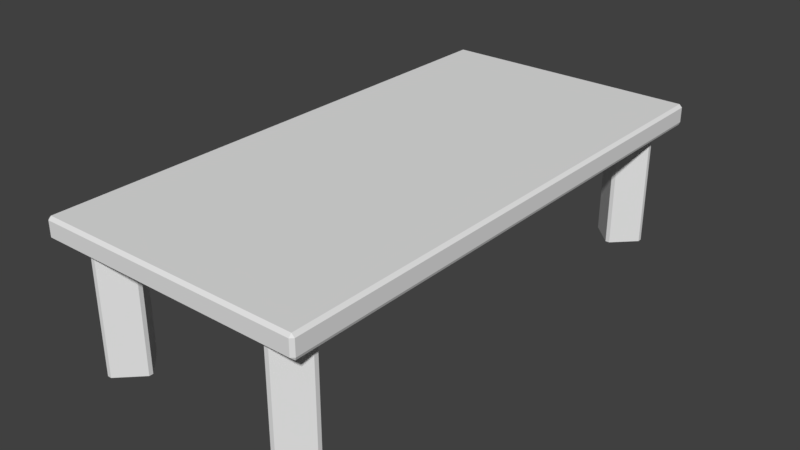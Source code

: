 # Source: Table.blend  (saved by Blender 2.79.0; exported with 4.5.12 LTS)
import bpy
from mathutils import Matrix  # noqa: F401  (used for matrix-valued properties, if any)

bpy.ops.wm.read_factory_settings(use_empty=True)
scene = bpy.context.scene
scene.name = 'Scene'

# ---- collections
col_collection_1 = bpy.data.collections.new('Collection 1'); scene.collection.children.link(col_collection_1)

# ---- materials (node trees are filled in below, after node groups)
mat_material = bpy.data.materials.new('Material')
mat_material.alpha_threshold = 0.0
mat_material.use_transparent_shadow = False
mat_material.roughness = 0.5
mat_material.line_color = (0.0, 0.0, 0.0, 1.0)

# ---- material node trees

# ---- world
world_world = bpy.data.worlds.new('World'); scene.world = world_world
world_world.color = (0.05088, 0.05088, 0.05088)
world_world.use_sun_shadow = False
world_world.sun_shadow_jitter_overblur = 0.0
world_world.cycles.sampling_method = 'MANUAL'

# ---- meshes
me_cube = bpy.data.meshes.new('Cube')
me_cube.from_pydata([(0.9092, -1.807, -0.03682), (0.8895, -1.826, -0.03682), (0.9017, -1.803, -0.05645), (-0.8895, -1.826, -0.03682), (-0.9092, -1.807, -0.03682), (-0.8895, -1.803, -0.05645), (0.8895, -1.826, 0.06504), (0.9092, -1.807, 0.06504), (0.8895, -1.807, 0.08468), (-0.9092, -1.807, 0.06504), (-0.8895, -1.826, 0.06504), (-0.8895, -1.807, 0.08468), (-2.037e-08, -1.803, -0.05645), (-2.037e-08, -1.826, -0.03682), (-0.6305, -1.429, -0.05645), (-0.6583, -1.429, -0.05645), (-0.6363, -1.397, -0.05645), (-0.4847, -1.603, -0.05645), (-0.4847, -1.575, -0.05645), (-0.4533, -1.598, -0.05645), (-0.6608, -1.751, -0.05645), (-0.6331, -1.751, -0.05645), (-0.6661, -1.77, -0.05645), (-0.8067, -1.578, -0.05645), (-0.8067, -1.605, -0.05645), (-0.8217, -1.572, -0.05645), (0.6737, -1.429, -0.05645), (0.6459, -1.429, -0.05645), (0.6632, -1.396, -0.05645), (0.8195, -1.603, -0.05645), (0.8195, -1.575, -0.05645), (0.8394, -1.608, -0.05645), (0.6434, -1.751, -0.05645), (0.6712, -1.751, -0.05645), (0.6377, -1.767, -0.05645), (0.4975, -1.578, -0.05645), (0.4975, -1.605, -0.05645), (0.4779, -1.573, -0.05645), (-0.4847, -1.575, -0.8649), (-0.4847, -1.603, -0.8649), (-0.6583, -1.429, -0.8649), (-0.6305, -1.429, -0.8649), (-0.8067, -1.605, -0.8649), (-0.8067, -1.578, -0.8649), (-0.6331, -1.751, -0.8649), (-0.6608, -1.751, -0.8649), (0.6459, -1.429, -0.8649), (0.6737, -1.429, -0.8649), (0.8195, -1.575, -0.8649), (0.8195, -1.603, -0.8649), (0.4975, -1.605, -0.8649), (0.4975, -1.578, -0.8649), (0.6712, -1.751, -0.8649), (0.6434, -1.751, -0.8649), (-3.26e-07, -1.807, 0.08468), (-2.445e-07, -1.826, 0.06504), (-2.037e-08, 0.0, -0.05645), (0.9092, 1.807, -0.03682), (0.8895, 1.826, -0.03682), (0.9017, 1.803, -0.05645), (-0.8895, 1.826, -0.03682), (-0.9092, 1.807, -0.03682), (-0.8895, 1.803, -0.05645), (0.8895, 1.826, 0.06504), (0.9092, 1.807, 0.06504), (0.8895, 1.807, 0.08468), (-0.9092, 1.807, 0.06504), (-0.8895, 1.826, 0.06504), (-0.8895, 1.807, 0.08468), (0.9092, 0.0, -0.03682), (0.9017, 0.0, -0.05645), (-2.037e-08, 1.803, -0.05645), (-2.037e-08, 1.826, -0.03682), (-0.8895, 0.0, -0.05645), (-0.9092, 0.0, -0.03682), (-0.6305, 1.429, -0.05645), (-0.6583, 1.429, -0.05645), (-0.6363, 1.397, -0.05645), (-0.4847, 1.603, -0.05645), (-0.4847, 1.575, -0.05645), (-0.4533, 1.598, -0.05645), (-0.6608, 1.751, -0.05645), (-0.6331, 1.751, -0.05645), (-0.6661, 1.77, -0.05645), (-0.8067, 1.578, -0.05645), (-0.8067, 1.605, -0.05645), (-0.8217, 1.572, -0.05645), (0.8895, 0.0, 0.08468), (0.9092, 0.0, 0.06504), (-0.9092, 0.0, 0.06504), (-0.8895, 0.0, 0.08468), (0.6737, 1.429, -0.05645), (0.6459, 1.429, -0.05645), (0.6632, 1.396, -0.05645), (0.8195, 1.603, -0.05645), (0.8195, 1.575, -0.05645), (0.8394, 1.608, -0.05645), (0.6434, 1.751, -0.05645), (0.6712, 1.751, -0.05645), (0.6377, 1.767, -0.05645), (0.4975, 1.578, -0.05645), (0.4975, 1.605, -0.05645), (0.4779, 1.573, -0.05645), (-0.4847, 1.575, -0.8649), (-0.4847, 1.603, -0.8649), (-0.6583, 1.429, -0.8649), (-0.6305, 1.429, -0.8649), (-0.8067, 1.605, -0.8649), (-0.8067, 1.578, -0.8649), (-0.6331, 1.751, -0.8649), (-0.6608, 1.751, -0.8649), (0.6459, 1.429, -0.8649), (0.6737, 1.429, -0.8649), (0.8195, 1.575, -0.8649), (0.8195, 1.603, -0.8649), (0.4975, 1.605, -0.8649), (0.4975, 1.578, -0.8649), (0.6712, 1.751, -0.8649), (0.6434, 1.751, -0.8649), (0.0, 0.0, 0.08468), (-3.26e-07, 1.807, 0.08468), (-2.445e-07, 1.826, 0.06504)], [], [(29, 33, 52, 49), (56, 70, 28, 27), (13, 55, 10, 3), (2, 12, 34, 33), (43, 44, 45, 42), (73, 56, 16, 15), (4, 9, 89, 74), (119, 90, 11), (14, 18, 38, 41), (5, 73, 25, 24), (69, 88, 7, 0), (12, 5, 22, 21), (56, 12, 19, 18), (12, 56, 37, 36), (53, 48, 49, 52), (20, 24, 42, 45), (23, 15, 40, 43), (32, 36, 50, 53), (26, 30, 48, 47), (35, 27, 46, 51), (17, 21, 44, 39), (0, 1, 2), (3, 4, 5), (6, 7, 8), (9, 10, 11), (28, 70, 30, 26), (14, 15, 16), (17, 18, 19), (20, 21, 22), (23, 24, 25), (26, 27, 28), (29, 30, 31), (32, 33, 34), (35, 36, 37), (69, 0, 2, 70), (13, 3, 5, 12), (0, 7, 6, 1), (3, 10, 9, 4), (87, 8, 7, 88), (54, 11, 10, 55), (1, 13, 12, 2), (4, 74, 73, 5), (11, 90, 89, 9), (35, 51, 50, 36), (52, 33, 32, 53), (26, 47, 46, 27), (20, 45, 44, 21), (38, 18, 17, 39), (40, 15, 14, 41), (48, 30, 29, 49), (23, 43, 42, 24), (70, 2, 31, 30), (87, 119, 8), (119, 11, 54), (31, 2, 33, 29), (34, 12, 36, 32), (37, 56, 27, 35), (16, 56, 18, 14), (25, 73, 15, 23), (22, 5, 24, 20), (19, 12, 21, 17), (8, 54, 55, 6), (1, 6, 55, 13), (8, 119, 54), (40, 41, 38, 39), (43, 40, 39, 44), (47, 48, 53, 50), (46, 47, 50, 51), (94, 114, 117, 98), (56, 92, 93, 70), (72, 60, 67, 121), (59, 98, 99, 71), (108, 107, 110, 109), (73, 76, 77, 56), (61, 74, 89, 66), (119, 68, 90), (75, 106, 103, 79), (62, 85, 86, 73), (69, 57, 64, 88), (71, 82, 83, 62), (56, 79, 80, 71), (71, 101, 102, 56), (118, 117, 114, 113), (81, 110, 107, 85), (84, 108, 105, 76), (97, 118, 115, 101), (91, 112, 113, 95), (100, 116, 111, 92), (78, 104, 109, 82), (57, 59, 58), (60, 62, 61), (63, 65, 64), (66, 68, 67), (93, 91, 95, 70), (75, 77, 76), (78, 80, 79), (81, 83, 82), (84, 86, 85), (91, 93, 92), (94, 96, 95), (97, 99, 98), (100, 102, 101), (69, 70, 59, 57), (72, 71, 62, 60), (57, 58, 63, 64), (60, 61, 66, 67), (87, 88, 64, 65), (120, 121, 67, 68), (58, 59, 71, 72), (61, 62, 73, 74), (68, 66, 89, 90), (100, 101, 115, 116), (117, 118, 97, 98), (91, 92, 111, 112), (81, 82, 109, 110), (103, 104, 78, 79), (105, 106, 75, 76), (113, 114, 94, 95), (84, 85, 107, 108), (70, 95, 96, 59), (87, 65, 119), (119, 120, 68), (96, 94, 98, 59), (99, 97, 101, 71), (102, 100, 92, 56), (77, 75, 79, 56), (86, 84, 76, 73), (83, 81, 85, 62), (80, 78, 82, 71), (65, 63, 121, 120), (58, 72, 121, 63), (65, 120, 119), (105, 104, 103, 106), (108, 109, 104, 105), (112, 115, 118, 113), (111, 116, 115, 112)])
me_cube.materials.append(mat_material)
me_cube.use_remesh_preserve_volume = False
me_cube.use_remesh_preserve_attributes = False
me_cube.use_mirror_vertex_groups = False
me_cube.update()

# ---- objects
ob_cube = bpy.data.objects.new('Cube', me_cube)

# ---- transforms, parenting, visibility, modifiers, constraints
ob_cube.location = (0.0, 0.0, 0.0)
ob_cube.lock_rotations_4d = False
ob_cube.empty_display_type = 'ARROWS'
ob_cube.lineart.crease_threshold = 0.0

# ---- collection membership
col_collection_1.objects.link(ob_cube)

# ---- scene / render settings (as saved in the file)
scene.frame_start = 1; scene.frame_end = 250; scene.frame_set(1)
scene.render.engine = 'BLENDER_EEVEE_NEXT'
scene.render.resolution_percentage = 50
scene.render.dither_intensity = 0.0
scene.cycles.use_denoising = False
scene.cycles.samples = 128
scene.cycles.sampling_pattern = 'TABULATED_SOBOL'
scene.cycles.use_adaptive_sampling = False
scene.cycles.use_light_tree = False
scene.cycles.blur_glossy = 0.0
scene.cycles.sample_clamp_indirect = 0.0
scene.view_settings.view_transform = 'Standard'
bpy.context.view_layer.update()

# ---- added for rendering (the .blend has no active camera and no usable light): camera, sun
cam_auto = bpy.data.cameras.new('AutoCamera')
cam_auto.lens = 50.0
cam_auto.sensor_width = 36.0
cam_auto.clip_end = 1000.0
ob_auto_camera = bpy.data.objects.new('AutoCamera', cam_auto)
scene.collection.objects.link(ob_auto_camera)
ob_auto_camera.location = (3.87616, -4.6514, 2.71083)
ob_auto_camera.rotation_euler = (1.09748, -7.21219e-08, 0.694738)
scene.camera = ob_auto_camera
light_auto_sun = bpy.data.lights.new('AutoSun', 'SUN')
light_auto_sun.energy = 3.0
light_auto_sun.angle = 0.0523599
ob_auto_sun = bpy.data.objects.new('AutoSun', light_auto_sun)
scene.collection.objects.link(ob_auto_sun)
ob_auto_sun.rotation_euler = (0.872665, 0.174533, 0.523599)
bpy.context.view_layer.update()
